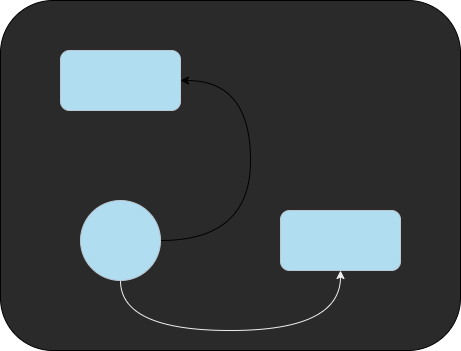

The diagram above was exported from draw.io. Its source (the exported page's mxGraphModel, read from the mxfile embedded in the PNG):
<mxGraphModel dx="575" dy="579" grid="1" gridSize="10" guides="1" tooltips="1" connect="1" arrows="1" fold="1" page="1" pageScale="1" pageWidth="827" pageHeight="1169" background="none" math="0" shadow="0">
  <root>
    <mxCell id="0" />
    <mxCell id="1" parent="0" />
    <mxCell id="8" value="" style="rounded=1;whiteSpace=wrap;html=1;fillStyle=auto;fillColor=#2A2A2A;" vertex="1" parent="1">
      <mxGeometry x="40" y="40" width="460" height="350" as="geometry" />
    </mxCell>
    <mxCell id="2" value="" style="rounded=1;whiteSpace=wrap;html=1;fillColor=#B1DDF0;fontColor=#182E3E;strokeColor=#BAC8D3;" vertex="1" parent="1">
      <mxGeometry x="100" y="90" width="120" height="60" as="geometry" />
    </mxCell>
    <mxCell id="5" style="edgeStyle=orthogonalEdgeStyle;rounded=1;orthogonalLoop=1;jettySize=auto;html=1;strokeColor=#EEEEEE;curved=1;labelBackgroundColor=#09555B;fontColor=#FFFFFF;" edge="1" parent="1" source="3" target="4">
      <mxGeometry relative="1" as="geometry">
        <Array as="points">
          <mxPoint x="160" y="370" />
          <mxPoint x="380" y="370" />
        </Array>
      </mxGeometry>
    </mxCell>
    <mxCell id="6" style="edgeStyle=orthogonalEdgeStyle;rounded=1;orthogonalLoop=1;jettySize=auto;html=1;curved=1;labelBackgroundColor=#09555B;fontColor=#FFFFFF;" edge="1" parent="1" source="3" target="2">
      <mxGeometry relative="1" as="geometry">
        <Array as="points">
          <mxPoint x="290" y="280" />
          <mxPoint x="290" y="120" />
        </Array>
      </mxGeometry>
    </mxCell>
    <mxCell id="3" value="" style="ellipse;whiteSpace=wrap;html=1;aspect=fixed;fillColor=#B1DDF0;fontColor=#182E3E;strokeColor=#BAC8D3;rounded=1;" vertex="1" parent="1">
      <mxGeometry x="120" y="240" width="80" height="80" as="geometry" />
    </mxCell>
    <mxCell id="4" value="" style="rounded=1;whiteSpace=wrap;html=1;fillColor=#B1DDF0;fontColor=#182E3E;strokeColor=#BAC8D3;" vertex="1" parent="1">
      <mxGeometry x="320" y="250" width="120" height="60" as="geometry" />
    </mxCell>
  </root>
</mxGraphModel>